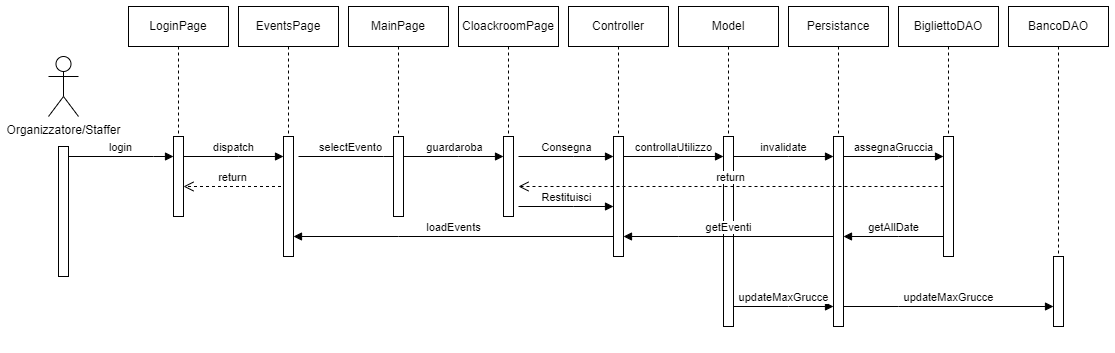

The diagram above was exported from draw.io. Its source (the exported page's mxGraphModel, read from the mxfile embedded in the PNG):
<mxGraphModel dx="1674" dy="836" grid="1" gridSize="10" guides="1" tooltips="1" connect="1" arrows="1" fold="1" page="1" pageScale="1" pageWidth="1169" pageHeight="827" math="0" shadow="0">
  <root>
    <mxCell id="0" />
    <mxCell id="1" parent="0" />
    <mxCell id="7uTut0DsjVxzeyFyZjMN-1" value="Organizzatore/Staffer" style="shape=umlActor;verticalLabelPosition=bottom;verticalAlign=top;html=1;" parent="1" vertex="1">
      <mxGeometry x="55" y="60" width="30" height="60" as="geometry" />
    </mxCell>
    <mxCell id="7uTut0DsjVxzeyFyZjMN-2" value="" style="html=1;points=[[0,0,0,0,5],[0,1,0,0,-5],[1,0,0,0,5],[1,1,0,0,-5]];perimeter=orthogonalPerimeter;outlineConnect=0;targetShapes=umlLifeline;portConstraint=eastwest;newEdgeStyle={&quot;curved&quot;:0,&quot;rounded&quot;:0};" parent="1" vertex="1">
      <mxGeometry x="65" y="150" width="10" height="130" as="geometry" />
    </mxCell>
    <mxCell id="7uTut0DsjVxzeyFyZjMN-3" value="login" style="html=1;verticalAlign=bottom;endArrow=block;edgeStyle=elbowEdgeStyle;elbow=vertical;curved=0;rounded=0;" parent="1" edge="1">
      <mxGeometry x="-0.0028" relative="1" as="geometry">
        <mxPoint x="75" y="160" as="sourcePoint" />
        <Array as="points">
          <mxPoint x="160" y="160" />
        </Array>
        <mxPoint x="180" y="160" as="targetPoint" />
        <mxPoint as="offset" />
      </mxGeometry>
    </mxCell>
    <mxCell id="7uTut0DsjVxzeyFyZjMN-4" value="" style="group" parent="1" vertex="1" connectable="0">
      <mxGeometry x="135" y="10" width="100" height="210" as="geometry" />
    </mxCell>
    <mxCell id="7uTut0DsjVxzeyFyZjMN-5" value="LoginPage" style="shape=umlLifeline;perimeter=lifelinePerimeter;whiteSpace=wrap;html=1;container=0;dropTarget=0;collapsible=0;recursiveResize=0;outlineConnect=0;portConstraint=eastwest;newEdgeStyle={&quot;edgeStyle&quot;:&quot;elbowEdgeStyle&quot;,&quot;elbow&quot;:&quot;vertical&quot;,&quot;curved&quot;:0,&quot;rounded&quot;:0};" parent="7uTut0DsjVxzeyFyZjMN-4" vertex="1">
      <mxGeometry width="100" height="210" as="geometry" />
    </mxCell>
    <mxCell id="7uTut0DsjVxzeyFyZjMN-6" value="" style="html=1;points=[[0,0,0,0,5],[0,1,0,0,-5],[1,0,0,0,5],[1,1,0,0,-5]];perimeter=orthogonalPerimeter;outlineConnect=0;targetShapes=umlLifeline;portConstraint=eastwest;newEdgeStyle={&quot;curved&quot;:0,&quot;rounded&quot;:0};" parent="7uTut0DsjVxzeyFyZjMN-4" vertex="1">
      <mxGeometry x="45" y="130" width="10" height="80" as="geometry" />
    </mxCell>
    <mxCell id="7uTut0DsjVxzeyFyZjMN-7" value="return" style="html=1;verticalAlign=bottom;endArrow=open;dashed=1;endSize=8;curved=0;rounded=0;entryX=1.5;entryY=0.625;entryDx=0;entryDy=0;entryPerimeter=0;" parent="7uTut0DsjVxzeyFyZjMN-4" edge="1">
      <mxGeometry relative="1" as="geometry">
        <mxPoint x="152.5" y="180" as="sourcePoint" />
        <mxPoint x="55" y="180" as="targetPoint" />
      </mxGeometry>
    </mxCell>
    <mxCell id="7uTut0DsjVxzeyFyZjMN-8" value="dispatch" style="html=1;verticalAlign=bottom;endArrow=block;edgeStyle=elbowEdgeStyle;elbow=vertical;curved=0;rounded=0;" parent="1" source="7uTut0DsjVxzeyFyZjMN-6" target="7uTut0DsjVxzeyFyZjMN-11" edge="1">
      <mxGeometry relative="1" as="geometry">
        <mxPoint x="195" y="160" as="sourcePoint" />
        <Array as="points">
          <mxPoint x="245" y="160" />
        </Array>
        <mxPoint x="285" y="160" as="targetPoint" />
      </mxGeometry>
    </mxCell>
    <mxCell id="7uTut0DsjVxzeyFyZjMN-9" value="" style="group" parent="1" vertex="1" connectable="0">
      <mxGeometry x="245" y="10" width="100" height="270" as="geometry" />
    </mxCell>
    <mxCell id="7uTut0DsjVxzeyFyZjMN-10" value="EventsPage" style="shape=umlLifeline;perimeter=lifelinePerimeter;whiteSpace=wrap;html=1;container=0;dropTarget=0;collapsible=0;recursiveResize=0;outlineConnect=0;portConstraint=eastwest;newEdgeStyle={&quot;edgeStyle&quot;:&quot;elbowEdgeStyle&quot;,&quot;elbow&quot;:&quot;vertical&quot;,&quot;curved&quot;:0,&quot;rounded&quot;:0};" parent="7uTut0DsjVxzeyFyZjMN-9" vertex="1">
      <mxGeometry width="100" height="210" as="geometry" />
    </mxCell>
    <mxCell id="7uTut0DsjVxzeyFyZjMN-11" value="" style="html=1;points=[[0,0,0,0,5],[0,1,0,0,-5],[1,0,0,0,5],[1,1,0,0,-5]];perimeter=orthogonalPerimeter;outlineConnect=0;targetShapes=umlLifeline;portConstraint=eastwest;newEdgeStyle={&quot;curved&quot;:0,&quot;rounded&quot;:0};" parent="7uTut0DsjVxzeyFyZjMN-9" vertex="1">
      <mxGeometry x="45" y="130" width="10" height="120" as="geometry" />
    </mxCell>
    <mxCell id="7uTut0DsjVxzeyFyZjMN-12" value="selectEvento" style="html=1;verticalAlign=bottom;endArrow=block;edgeStyle=elbowEdgeStyle;elbow=vertical;curved=0;rounded=0;" parent="1" edge="1">
      <mxGeometry x="-0.0028" relative="1" as="geometry">
        <mxPoint x="305" y="160" as="sourcePoint" />
        <Array as="points">
          <mxPoint x="390" y="160" />
        </Array>
        <mxPoint x="410" y="160" as="targetPoint" />
        <mxPoint as="offset" />
      </mxGeometry>
    </mxCell>
    <mxCell id="7uTut0DsjVxzeyFyZjMN-13" value="" style="group" parent="1" vertex="1" connectable="0">
      <mxGeometry x="355" y="10" width="100" height="210" as="geometry" />
    </mxCell>
    <mxCell id="7uTut0DsjVxzeyFyZjMN-14" value="MainPage" style="shape=umlLifeline;perimeter=lifelinePerimeter;whiteSpace=wrap;html=1;container=0;dropTarget=0;collapsible=0;recursiveResize=0;outlineConnect=0;portConstraint=eastwest;newEdgeStyle={&quot;edgeStyle&quot;:&quot;elbowEdgeStyle&quot;,&quot;elbow&quot;:&quot;vertical&quot;,&quot;curved&quot;:0,&quot;rounded&quot;:0};" parent="7uTut0DsjVxzeyFyZjMN-13" vertex="1">
      <mxGeometry width="100" height="210" as="geometry" />
    </mxCell>
    <mxCell id="7uTut0DsjVxzeyFyZjMN-15" value="" style="html=1;points=[[0,0,0,0,5],[0,1,0,0,-5],[1,0,0,0,5],[1,1,0,0,-5]];perimeter=orthogonalPerimeter;outlineConnect=0;targetShapes=umlLifeline;portConstraint=eastwest;newEdgeStyle={&quot;curved&quot;:0,&quot;rounded&quot;:0};" parent="7uTut0DsjVxzeyFyZjMN-13" vertex="1">
      <mxGeometry x="45" y="130" width="10" height="80" as="geometry" />
    </mxCell>
    <mxCell id="7uTut0DsjVxzeyFyZjMN-16" value="guardaroba" style="html=1;verticalAlign=bottom;endArrow=block;edgeStyle=elbowEdgeStyle;elbow=vertical;curved=0;rounded=0;" parent="1" source="7uTut0DsjVxzeyFyZjMN-15" target="7uTut0DsjVxzeyFyZjMN-40" edge="1">
      <mxGeometry x="0.0118" relative="1" as="geometry">
        <mxPoint x="415" y="160" as="sourcePoint" />
        <Array as="points">
          <mxPoint x="465" y="160" />
        </Array>
        <mxPoint x="505" y="170" as="targetPoint" />
        <mxPoint as="offset" />
      </mxGeometry>
    </mxCell>
    <mxCell id="7uTut0DsjVxzeyFyZjMN-17" value="" style="group" parent="1" vertex="1" connectable="0">
      <mxGeometry x="575" y="10" width="100" height="260" as="geometry" />
    </mxCell>
    <mxCell id="7uTut0DsjVxzeyFyZjMN-18" value="Controller" style="shape=umlLifeline;perimeter=lifelinePerimeter;whiteSpace=wrap;html=1;container=0;dropTarget=0;collapsible=0;recursiveResize=0;outlineConnect=0;portConstraint=eastwest;newEdgeStyle={&quot;edgeStyle&quot;:&quot;elbowEdgeStyle&quot;,&quot;elbow&quot;:&quot;vertical&quot;,&quot;curved&quot;:0,&quot;rounded&quot;:0};" parent="7uTut0DsjVxzeyFyZjMN-17" vertex="1">
      <mxGeometry width="100" height="210" as="geometry" />
    </mxCell>
    <mxCell id="7uTut0DsjVxzeyFyZjMN-19" value="" style="html=1;points=[[0,0,0,0,5],[0,1,0,0,-5],[1,0,0,0,5],[1,1,0,0,-5]];perimeter=orthogonalPerimeter;outlineConnect=0;targetShapes=umlLifeline;portConstraint=eastwest;newEdgeStyle={&quot;curved&quot;:0,&quot;rounded&quot;:0};" parent="7uTut0DsjVxzeyFyZjMN-17" vertex="1">
      <mxGeometry x="45" y="130" width="10" height="120" as="geometry" />
    </mxCell>
    <mxCell id="7uTut0DsjVxzeyFyZjMN-20" value="Restituisci" style="html=1;verticalAlign=bottom;endArrow=block;edgeStyle=elbowEdgeStyle;elbow=vertical;curved=0;rounded=0;" parent="7uTut0DsjVxzeyFyZjMN-17" edge="1">
      <mxGeometry relative="1" as="geometry">
        <mxPoint x="-50" y="200" as="sourcePoint" />
        <Array as="points">
          <mxPoint x="5" y="200" />
        </Array>
        <mxPoint x="45" y="200" as="targetPoint" />
        <mxPoint as="offset" />
      </mxGeometry>
    </mxCell>
    <mxCell id="7uTut0DsjVxzeyFyZjMN-21" value="" style="group" parent="1" vertex="1" connectable="0">
      <mxGeometry x="685" y="10" width="100" height="340" as="geometry" />
    </mxCell>
    <mxCell id="7uTut0DsjVxzeyFyZjMN-22" value="Model" style="shape=umlLifeline;perimeter=lifelinePerimeter;whiteSpace=wrap;html=1;container=0;dropTarget=0;collapsible=0;recursiveResize=0;outlineConnect=0;portConstraint=eastwest;newEdgeStyle={&quot;edgeStyle&quot;:&quot;elbowEdgeStyle&quot;,&quot;elbow&quot;:&quot;vertical&quot;,&quot;curved&quot;:0,&quot;rounded&quot;:0};" parent="7uTut0DsjVxzeyFyZjMN-21" vertex="1">
      <mxGeometry width="100" height="210" as="geometry" />
    </mxCell>
    <mxCell id="7uTut0DsjVxzeyFyZjMN-23" value="" style="html=1;points=[[0,0,0,0,5],[0,1,0,0,-5],[1,0,0,0,5],[1,1,0,0,-5]];perimeter=orthogonalPerimeter;outlineConnect=0;targetShapes=umlLifeline;portConstraint=eastwest;newEdgeStyle={&quot;curved&quot;:0,&quot;rounded&quot;:0};" parent="7uTut0DsjVxzeyFyZjMN-21" vertex="1">
      <mxGeometry x="45" y="130" width="10" height="190" as="geometry" />
    </mxCell>
    <mxCell id="7uTut0DsjVxzeyFyZjMN-24" value="controllaUtilizzo" style="html=1;verticalAlign=bottom;endArrow=block;edgeStyle=elbowEdgeStyle;elbow=vertical;curved=0;rounded=0;" parent="7uTut0DsjVxzeyFyZjMN-21" edge="1">
      <mxGeometry relative="1" as="geometry">
        <mxPoint x="-55" y="150" as="sourcePoint" />
        <Array as="points">
          <mxPoint y="150" />
        </Array>
        <mxPoint x="45" y="150" as="targetPoint" />
      </mxGeometry>
    </mxCell>
    <mxCell id="7uTut0DsjVxzeyFyZjMN-25" value="updateMaxGrucce" style="html=1;verticalAlign=bottom;endArrow=block;edgeStyle=elbowEdgeStyle;elbow=horizontal;curved=0;rounded=0;" parent="7uTut0DsjVxzeyFyZjMN-21" edge="1">
      <mxGeometry relative="1" as="geometry">
        <mxPoint x="55" y="300" as="sourcePoint" />
        <Array as="points">
          <mxPoint x="110" y="300" />
        </Array>
        <mxPoint x="155" y="300" as="targetPoint" />
      </mxGeometry>
    </mxCell>
    <mxCell id="7uTut0DsjVxzeyFyZjMN-26" value="" style="group" parent="1" vertex="1" connectable="0">
      <mxGeometry x="795" y="10" width="100" height="340" as="geometry" />
    </mxCell>
    <mxCell id="7uTut0DsjVxzeyFyZjMN-27" value="Persistance" style="shape=umlLifeline;perimeter=lifelinePerimeter;whiteSpace=wrap;html=1;container=0;dropTarget=0;collapsible=0;recursiveResize=0;outlineConnect=0;portConstraint=eastwest;newEdgeStyle={&quot;edgeStyle&quot;:&quot;elbowEdgeStyle&quot;,&quot;elbow&quot;:&quot;vertical&quot;,&quot;curved&quot;:0,&quot;rounded&quot;:0};" parent="7uTut0DsjVxzeyFyZjMN-26" vertex="1">
      <mxGeometry width="100" height="210" as="geometry" />
    </mxCell>
    <mxCell id="7uTut0DsjVxzeyFyZjMN-28" value="" style="html=1;points=[[0,0,0,0,5],[0,1,0,0,-5],[1,0,0,0,5],[1,1,0,0,-5]];perimeter=orthogonalPerimeter;outlineConnect=0;targetShapes=umlLifeline;portConstraint=eastwest;newEdgeStyle={&quot;curved&quot;:0,&quot;rounded&quot;:0};" parent="7uTut0DsjVxzeyFyZjMN-26" vertex="1">
      <mxGeometry x="45" y="130" width="10" height="190" as="geometry" />
    </mxCell>
    <mxCell id="7uTut0DsjVxzeyFyZjMN-29" value="invalidate" style="html=1;verticalAlign=bottom;endArrow=block;edgeStyle=elbowEdgeStyle;elbow=vertical;curved=0;rounded=0;" parent="7uTut0DsjVxzeyFyZjMN-26" edge="1">
      <mxGeometry relative="1" as="geometry">
        <mxPoint x="-55" y="150" as="sourcePoint" />
        <Array as="points">
          <mxPoint y="150" />
        </Array>
        <mxPoint x="45" y="150" as="targetPoint" />
      </mxGeometry>
    </mxCell>
    <mxCell id="7uTut0DsjVxzeyFyZjMN-30" value="updateMaxGrucce" style="html=1;verticalAlign=bottom;endArrow=block;edgeStyle=elbowEdgeStyle;elbow=horizontal;curved=0;rounded=0;" parent="7uTut0DsjVxzeyFyZjMN-26" target="7uTut0DsjVxzeyFyZjMN-44" edge="1">
      <mxGeometry relative="1" as="geometry">
        <mxPoint x="55" y="300" as="sourcePoint" />
        <Array as="points">
          <mxPoint x="110" y="300" />
        </Array>
        <mxPoint x="155" y="300" as="targetPoint" />
      </mxGeometry>
    </mxCell>
    <mxCell id="7uTut0DsjVxzeyFyZjMN-31" value="" style="group" parent="1" vertex="1" connectable="0">
      <mxGeometry x="905" y="10" width="100" height="270" as="geometry" />
    </mxCell>
    <mxCell id="7uTut0DsjVxzeyFyZjMN-32" value="BigliettoDAO" style="shape=umlLifeline;perimeter=lifelinePerimeter;whiteSpace=wrap;html=1;container=0;dropTarget=0;collapsible=0;recursiveResize=0;outlineConnect=0;portConstraint=eastwest;newEdgeStyle={&quot;edgeStyle&quot;:&quot;elbowEdgeStyle&quot;,&quot;elbow&quot;:&quot;vertical&quot;,&quot;curved&quot;:0,&quot;rounded&quot;:0};" parent="7uTut0DsjVxzeyFyZjMN-31" vertex="1">
      <mxGeometry width="100" height="210" as="geometry" />
    </mxCell>
    <mxCell id="7uTut0DsjVxzeyFyZjMN-33" value="" style="html=1;points=[[0,0,0,0,5],[0,1,0,0,-5],[1,0,0,0,5],[1,1,0,0,-5]];perimeter=orthogonalPerimeter;outlineConnect=0;targetShapes=umlLifeline;portConstraint=eastwest;newEdgeStyle={&quot;curved&quot;:0,&quot;rounded&quot;:0};" parent="7uTut0DsjVxzeyFyZjMN-31" vertex="1">
      <mxGeometry x="45" y="130" width="10" height="120" as="geometry" />
    </mxCell>
    <mxCell id="7uTut0DsjVxzeyFyZjMN-34" value="assegnaGruccia" style="html=1;verticalAlign=bottom;endArrow=block;edgeStyle=elbowEdgeStyle;elbow=vertical;curved=0;rounded=0;" parent="7uTut0DsjVxzeyFyZjMN-31" edge="1">
      <mxGeometry relative="1" as="geometry">
        <mxPoint x="-55" y="150" as="sourcePoint" />
        <Array as="points">
          <mxPoint y="150" />
        </Array>
        <mxPoint x="45" y="150" as="targetPoint" />
      </mxGeometry>
    </mxCell>
    <mxCell id="7uTut0DsjVxzeyFyZjMN-35" value="loadEvents" style="html=1;verticalAlign=bottom;endArrow=block;edgeStyle=elbowEdgeStyle;elbow=vertical;curved=0;rounded=0;" parent="1" source="7uTut0DsjVxzeyFyZjMN-19" target="7uTut0DsjVxzeyFyZjMN-11" edge="1">
      <mxGeometry x="-0.0028" relative="1" as="geometry">
        <mxPoint x="515" y="260" as="sourcePoint" />
        <Array as="points">
          <mxPoint x="405" y="240" />
        </Array>
        <mxPoint x="465" y="260" as="targetPoint" />
        <mxPoint as="offset" />
      </mxGeometry>
    </mxCell>
    <mxCell id="7uTut0DsjVxzeyFyZjMN-36" value="getEventi" style="html=1;verticalAlign=bottom;endArrow=block;edgeStyle=elbowEdgeStyle;elbow=vertical;curved=0;rounded=0;" parent="1" source="7uTut0DsjVxzeyFyZjMN-28" target="7uTut0DsjVxzeyFyZjMN-19" edge="1">
      <mxGeometry relative="1" as="geometry">
        <mxPoint x="640" y="170" as="sourcePoint" />
        <Array as="points">
          <mxPoint x="685" y="240" />
        </Array>
        <mxPoint x="740" y="170" as="targetPoint" />
      </mxGeometry>
    </mxCell>
    <mxCell id="7uTut0DsjVxzeyFyZjMN-37" value="getAllDate" style="html=1;verticalAlign=bottom;endArrow=block;edgeStyle=elbowEdgeStyle;elbow=vertical;curved=0;rounded=0;" parent="1" source="7uTut0DsjVxzeyFyZjMN-33" target="7uTut0DsjVxzeyFyZjMN-28" edge="1">
      <mxGeometry x="-0.0028" relative="1" as="geometry">
        <mxPoint x="630" y="250" as="sourcePoint" />
        <Array as="points">
          <mxPoint x="905" y="240" />
        </Array>
        <mxPoint x="410" y="250" as="targetPoint" />
        <mxPoint as="offset" />
      </mxGeometry>
    </mxCell>
    <mxCell id="7uTut0DsjVxzeyFyZjMN-38" value="" style="group" parent="1" vertex="1" connectable="0">
      <mxGeometry x="465" y="10" width="100" height="260" as="geometry" />
    </mxCell>
    <mxCell id="7uTut0DsjVxzeyFyZjMN-39" value="CloackroomPage" style="shape=umlLifeline;perimeter=lifelinePerimeter;whiteSpace=wrap;html=1;container=0;dropTarget=0;collapsible=0;recursiveResize=0;outlineConnect=0;portConstraint=eastwest;newEdgeStyle={&quot;edgeStyle&quot;:&quot;elbowEdgeStyle&quot;,&quot;elbow&quot;:&quot;vertical&quot;,&quot;curved&quot;:0,&quot;rounded&quot;:0};" parent="7uTut0DsjVxzeyFyZjMN-38" vertex="1">
      <mxGeometry width="100" height="210" as="geometry" />
    </mxCell>
    <mxCell id="7uTut0DsjVxzeyFyZjMN-40" value="" style="html=1;points=[[0,0,0,0,5],[0,1,0,0,-5],[1,0,0,0,5],[1,1,0,0,-5]];perimeter=orthogonalPerimeter;outlineConnect=0;targetShapes=umlLifeline;portConstraint=eastwest;newEdgeStyle={&quot;curved&quot;:0,&quot;rounded&quot;:0};" parent="7uTut0DsjVxzeyFyZjMN-38" vertex="1">
      <mxGeometry x="45" y="130" width="10" height="80" as="geometry" />
    </mxCell>
    <mxCell id="7uTut0DsjVxzeyFyZjMN-41" value="Consegna" style="html=1;verticalAlign=bottom;endArrow=block;edgeStyle=elbowEdgeStyle;elbow=vertical;curved=0;rounded=0;" parent="7uTut0DsjVxzeyFyZjMN-38" target="7uTut0DsjVxzeyFyZjMN-19" edge="1">
      <mxGeometry relative="1" as="geometry">
        <mxPoint x="60" y="150" as="sourcePoint" />
        <Array as="points">
          <mxPoint x="115" y="150" />
        </Array>
        <mxPoint x="160" y="150" as="targetPoint" />
        <mxPoint as="offset" />
      </mxGeometry>
    </mxCell>
    <mxCell id="7uTut0DsjVxzeyFyZjMN-42" value="" style="group" parent="1" vertex="1" connectable="0">
      <mxGeometry x="1015" y="10" width="100" height="320" as="geometry" />
    </mxCell>
    <mxCell id="7uTut0DsjVxzeyFyZjMN-43" value="BancoDAO" style="shape=umlLifeline;perimeter=lifelinePerimeter;whiteSpace=wrap;html=1;container=0;dropTarget=0;collapsible=0;recursiveResize=0;outlineConnect=0;portConstraint=eastwest;newEdgeStyle={&quot;edgeStyle&quot;:&quot;elbowEdgeStyle&quot;,&quot;elbow&quot;:&quot;vertical&quot;,&quot;curved&quot;:0,&quot;rounded&quot;:0};" parent="7uTut0DsjVxzeyFyZjMN-42" vertex="1">
      <mxGeometry width="100" height="280" as="geometry" />
    </mxCell>
    <mxCell id="7uTut0DsjVxzeyFyZjMN-44" value="" style="html=1;points=[[0,0,0,0,5],[0,1,0,0,-5],[1,0,0,0,5],[1,1,0,0,-5]];perimeter=orthogonalPerimeter;outlineConnect=0;targetShapes=umlLifeline;portConstraint=eastwest;newEdgeStyle={&quot;curved&quot;:0,&quot;rounded&quot;:0};" parent="7uTut0DsjVxzeyFyZjMN-42" vertex="1">
      <mxGeometry x="45" y="250" width="10" height="70" as="geometry" />
    </mxCell>
    <mxCell id="7uTut0DsjVxzeyFyZjMN-45" value="return" style="html=1;verticalAlign=bottom;endArrow=open;dashed=1;endSize=8;curved=0;rounded=0;entryX=1.5;entryY=0.625;entryDx=0;entryDy=0;entryPerimeter=0;" parent="1" source="7uTut0DsjVxzeyFyZjMN-33" target="7uTut0DsjVxzeyFyZjMN-40" edge="1">
      <mxGeometry relative="1" as="geometry">
        <mxPoint x="945" y="200" as="sourcePoint" />
        <mxPoint x="865" y="200" as="targetPoint" />
      </mxGeometry>
    </mxCell>
  </root>
</mxGraphModel>